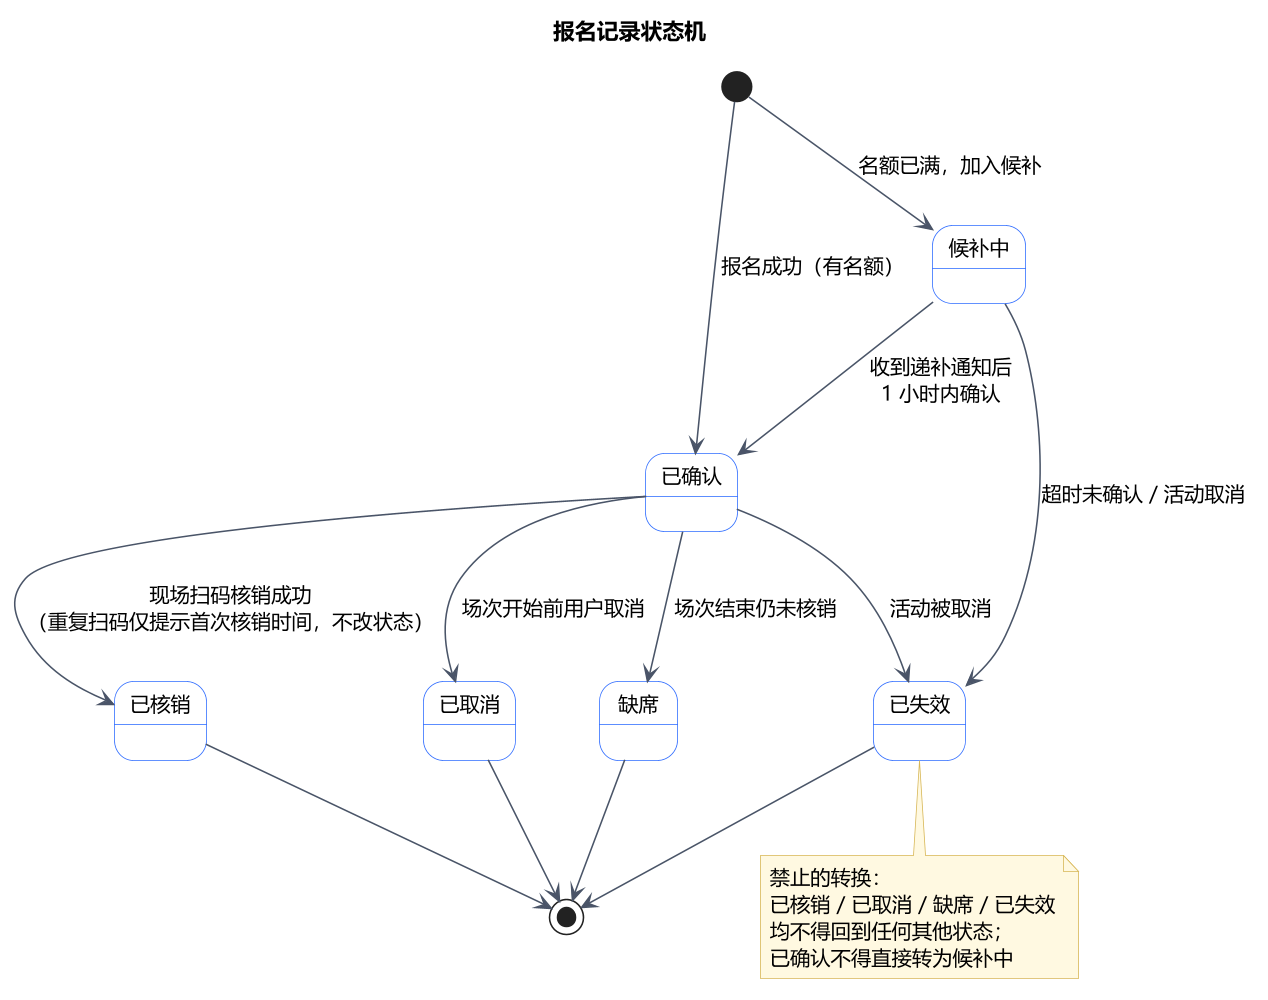

The diagram above was rendered by PlantUML. Its source (embedded in the PNG):
@startuml UML状态图
skinparam defaultFontName "Microsoft YaHei"
skinparam dpi 150
skinparam shadowing false
skinparam ArrowColor #4A5568
skinparam state {
  BackgroundColor #FFFFFF
  BorderColor #2F6BFF
  FontSize 13
}
skinparam note {
  BackgroundColor #FFF8E1
  BorderColor #D6B656
}

title 报名记录状态机

[*] --> 已确认 : 报名成功（有名额）
[*] --> 候补中 : 名额已满，加入候补

候补中 --> 已确认 : 收到递补通知后\n1 小时内确认
候补中 --> 已失效 : 超时未确认 / 活动取消

已确认 --> 已核销 : 现场扫码核销成功\n（重复扫码仅提示首次核销时间，不改状态）
已确认 --> 已取消 : 场次开始前用户取消
已确认 --> 缺席 : 场次结束仍未核销
已确认 --> 已失效 : 活动被取消

已取消 --> [*]
已核销 --> [*]
缺席 --> [*]
已失效 --> [*]

note bottom of 已失效
  禁止的转换：
  已核销 / 已取消 / 缺席 / 已失效
  均不得回到任何其他状态；
  已确认不得直接转为候补中
end note

@enduml